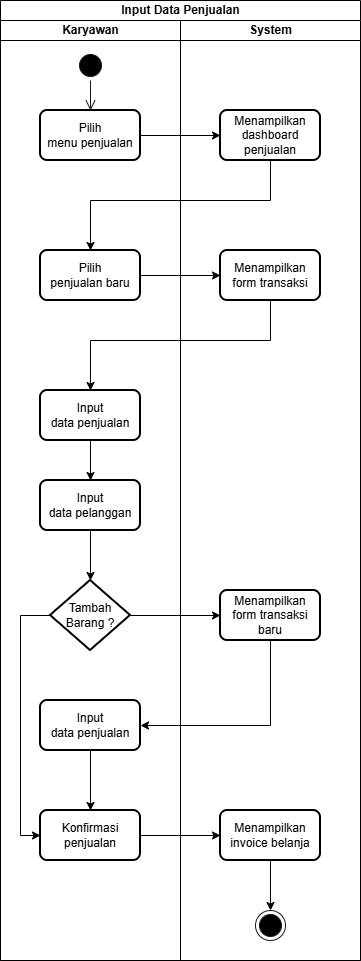

The diagram above was exported from draw.io. Its source (the exported page's mxGraphModel, read from the mxfile embedded in the PNG):
<mxGraphModel dx="1199" dy="590" grid="1" gridSize="10" guides="1" tooltips="1" connect="1" arrows="1" fold="1" page="1" pageScale="1" pageWidth="827" pageHeight="1169" math="0" shadow="0">
  <root>
    <mxCell id="0" />
    <mxCell id="1" parent="0" />
    <mxCell id="hOBr4zjFEaY2qu_zxnSD-1" parent="1" style="swimlane;childLayout=stackLayout;resizeParent=1;resizeParentMax=0;startSize=20;html=1;" value="Input Data Penjualan" vertex="1">
      <mxGeometry height="960" width="360" x="90" y="40" as="geometry" />
    </mxCell>
    <mxCell id="hOBr4zjFEaY2qu_zxnSD-2" parent="hOBr4zjFEaY2qu_zxnSD-1" style="swimlane;startSize=20;html=1;" value="Karyawan" vertex="1">
      <mxGeometry height="940" width="180" y="20" as="geometry" />
    </mxCell>
    <mxCell id="hOBr4zjFEaY2qu_zxnSD-3" parent="hOBr4zjFEaY2qu_zxnSD-2" style="ellipse;html=1;shape=startState;fillColor=#000000;strokeColor=#1A1A1A;" value="" vertex="1">
      <mxGeometry height="30" width="30" x="75" y="30" as="geometry" />
    </mxCell>
    <mxCell id="hOBr4zjFEaY2qu_zxnSD-4" edge="1" parent="hOBr4zjFEaY2qu_zxnSD-2" source="hOBr4zjFEaY2qu_zxnSD-3" style="edgeStyle=orthogonalEdgeStyle;html=1;verticalAlign=bottom;endArrow=open;endSize=8;strokeColor=#1A1A1A;rounded=0;" value="">
      <mxGeometry relative="1" as="geometry">
        <mxPoint x="90" y="90" as="targetPoint" />
      </mxGeometry>
    </mxCell>
    <mxCell id="hOBr4zjFEaY2qu_zxnSD-5" parent="hOBr4zjFEaY2qu_zxnSD-2" style="rounded=1;whiteSpace=wrap;html=1;absoluteArcSize=1;arcSize=14;strokeWidth=2;" value="Pilih&lt;div&gt;menu penjualan&lt;/div&gt;" vertex="1">
      <mxGeometry height="50" width="100" x="40" y="90" as="geometry" />
    </mxCell>
    <mxCell id="hOBr4zjFEaY2qu_zxnSD-18" edge="1" parent="hOBr4zjFEaY2qu_zxnSD-2" source="hOBr4zjFEaY2qu_zxnSD-15" style="edgeStyle=orthogonalEdgeStyle;rounded=0;orthogonalLoop=1;jettySize=auto;html=1;" target="hOBr4zjFEaY2qu_zxnSD-17" value="">
      <mxGeometry relative="1" as="geometry" />
    </mxCell>
    <mxCell id="hOBr4zjFEaY2qu_zxnSD-15" parent="hOBr4zjFEaY2qu_zxnSD-2" style="rounded=1;whiteSpace=wrap;html=1;absoluteArcSize=1;arcSize=14;strokeWidth=2;" value="Input&lt;div&gt;data penjualan&lt;/div&gt;" vertex="1">
      <mxGeometry height="50" width="100" x="40" y="370" as="geometry" />
    </mxCell>
    <mxCell id="hOBr4zjFEaY2qu_zxnSD-23" edge="1" parent="hOBr4zjFEaY2qu_zxnSD-2" source="hOBr4zjFEaY2qu_zxnSD-17" style="edgeStyle=orthogonalEdgeStyle;rounded=0;orthogonalLoop=1;jettySize=auto;html=1;" target="hOBr4zjFEaY2qu_zxnSD-19" value="">
      <mxGeometry relative="1" as="geometry" />
    </mxCell>
    <mxCell id="hOBr4zjFEaY2qu_zxnSD-17" parent="hOBr4zjFEaY2qu_zxnSD-2" style="rounded=1;whiteSpace=wrap;html=1;absoluteArcSize=1;arcSize=14;strokeWidth=2;" value="Input&lt;div&gt;data pelanggan&lt;/div&gt;" vertex="1">
      <mxGeometry height="50" width="100" x="40" y="460" as="geometry" />
    </mxCell>
    <mxCell id="hOBr4zjFEaY2qu_zxnSD-43" edge="1" parent="hOBr4zjFEaY2qu_zxnSD-2" source="hOBr4zjFEaY2qu_zxnSD-19" style="edgeStyle=orthogonalEdgeStyle;rounded=0;orthogonalLoop=1;jettySize=auto;html=1;entryX=0;entryY=0.5;entryDx=0;entryDy=0;" target="hOBr4zjFEaY2qu_zxnSD-32">
      <mxGeometry relative="1" as="geometry">
        <Array as="points">
          <mxPoint x="20" y="595" />
          <mxPoint x="20" y="815" />
        </Array>
      </mxGeometry>
    </mxCell>
    <mxCell id="hOBr4zjFEaY2qu_zxnSD-19" parent="hOBr4zjFEaY2qu_zxnSD-2" style="strokeWidth=2;html=1;shape=mxgraph.flowchart.decision;whiteSpace=wrap;" value="Tambah Barang ?" vertex="1">
      <mxGeometry height="70" width="80" x="50" y="560" as="geometry" />
    </mxCell>
    <mxCell id="hOBr4zjFEaY2qu_zxnSD-32" parent="hOBr4zjFEaY2qu_zxnSD-2" style="rounded=1;whiteSpace=wrap;html=1;absoluteArcSize=1;arcSize=14;strokeWidth=2;" value="Konfirmasi penjualan" vertex="1">
      <mxGeometry height="50" width="100" x="40" y="790" as="geometry" />
    </mxCell>
    <mxCell id="hOBr4zjFEaY2qu_zxnSD-44" edge="1" parent="hOBr4zjFEaY2qu_zxnSD-2" source="hOBr4zjFEaY2qu_zxnSD-34" style="edgeStyle=orthogonalEdgeStyle;rounded=0;orthogonalLoop=1;jettySize=auto;html=1;" target="hOBr4zjFEaY2qu_zxnSD-32" value="">
      <mxGeometry relative="1" as="geometry" />
    </mxCell>
    <mxCell id="hOBr4zjFEaY2qu_zxnSD-34" parent="hOBr4zjFEaY2qu_zxnSD-2" style="rounded=1;whiteSpace=wrap;html=1;absoluteArcSize=1;arcSize=14;strokeWidth=2;" value="Input&lt;div&gt;data penjualan&lt;/div&gt;" vertex="1">
      <mxGeometry height="50" width="100" x="40" y="680" as="geometry" />
    </mxCell>
    <mxCell id="hOBr4zjFEaY2qu_zxnSD-6" parent="hOBr4zjFEaY2qu_zxnSD-1" style="swimlane;startSize=20;html=1;" value="System" vertex="1">
      <mxGeometry height="940" width="180" x="180" y="20" as="geometry" />
    </mxCell>
    <mxCell id="hOBr4zjFEaY2qu_zxnSD-7" edge="1" parent="hOBr4zjFEaY2qu_zxnSD-6" source="hOBr4zjFEaY2qu_zxnSD-8" style="edgeStyle=orthogonalEdgeStyle;rounded=0;orthogonalLoop=1;jettySize=auto;html=1;entryX=0.5;entryY=0;entryDx=0;entryDy=0;" target="hOBr4zjFEaY2qu_zxnSD-11">
      <mxGeometry relative="1" as="geometry">
        <Array as="points">
          <mxPoint x="90" y="180" />
          <mxPoint x="-90" y="180" />
        </Array>
      </mxGeometry>
    </mxCell>
    <mxCell id="hOBr4zjFEaY2qu_zxnSD-8" parent="hOBr4zjFEaY2qu_zxnSD-6" style="rounded=1;whiteSpace=wrap;html=1;absoluteArcSize=1;arcSize=14;strokeWidth=2;" value="Menampilkan dashboard penjualan" vertex="1">
      <mxGeometry height="50" width="100" x="40" y="90" as="geometry" />
    </mxCell>
    <mxCell id="hOBr4zjFEaY2qu_zxnSD-9" parent="hOBr4zjFEaY2qu_zxnSD-6" style="ellipse;html=1;shape=endState;fillColor=#000000;strokeColor=#1A1A1A;" value="" vertex="1">
      <mxGeometry height="30" width="30" x="75" y="890" as="geometry" />
    </mxCell>
    <mxCell id="hOBr4zjFEaY2qu_zxnSD-10" edge="1" parent="hOBr4zjFEaY2qu_zxnSD-6" source="hOBr4zjFEaY2qu_zxnSD-11" style="edgeStyle=orthogonalEdgeStyle;rounded=0;orthogonalLoop=1;jettySize=auto;html=1;exitX=1;exitY=0.5;exitDx=0;exitDy=0;entryX=0;entryY=0.5;entryDx=0;entryDy=0;" target="hOBr4zjFEaY2qu_zxnSD-13">
      <mxGeometry relative="1" as="geometry" />
    </mxCell>
    <mxCell id="hOBr4zjFEaY2qu_zxnSD-11" parent="hOBr4zjFEaY2qu_zxnSD-6" style="rounded=1;whiteSpace=wrap;html=1;absoluteArcSize=1;arcSize=14;strokeWidth=2;" value="Pilih&lt;div&gt;penjualan baru&lt;/div&gt;" vertex="1">
      <mxGeometry height="50" width="100" x="-140" y="230" as="geometry" />
    </mxCell>
    <mxCell id="hOBr4zjFEaY2qu_zxnSD-13" parent="hOBr4zjFEaY2qu_zxnSD-6" style="rounded=1;whiteSpace=wrap;html=1;absoluteArcSize=1;arcSize=14;strokeWidth=2;" value="Menampilkan form transaksi" vertex="1">
      <mxGeometry height="50" width="100" x="40" y="230" as="geometry" />
    </mxCell>
    <mxCell id="hOBr4zjFEaY2qu_zxnSD-22" parent="hOBr4zjFEaY2qu_zxnSD-6" style="rounded=1;whiteSpace=wrap;html=1;absoluteArcSize=1;arcSize=14;strokeWidth=2;" value="Menampilkan form transaksi baru" vertex="1">
      <mxGeometry height="50" width="100" x="40" y="570" as="geometry" />
    </mxCell>
    <mxCell id="hOBr4zjFEaY2qu_zxnSD-41" edge="1" parent="hOBr4zjFEaY2qu_zxnSD-6" source="hOBr4zjFEaY2qu_zxnSD-39" style="edgeStyle=orthogonalEdgeStyle;rounded=0;orthogonalLoop=1;jettySize=auto;html=1;" target="hOBr4zjFEaY2qu_zxnSD-9" value="">
      <mxGeometry relative="1" as="geometry" />
    </mxCell>
    <mxCell id="hOBr4zjFEaY2qu_zxnSD-39" parent="hOBr4zjFEaY2qu_zxnSD-6" style="rounded=1;whiteSpace=wrap;html=1;absoluteArcSize=1;arcSize=14;strokeWidth=2;" value="Menampilkan invoice belanja" vertex="1">
      <mxGeometry height="50" width="100" x="40" y="790" as="geometry" />
    </mxCell>
    <mxCell id="hOBr4zjFEaY2qu_zxnSD-14" edge="1" parent="hOBr4zjFEaY2qu_zxnSD-1" source="hOBr4zjFEaY2qu_zxnSD-5" style="edgeStyle=orthogonalEdgeStyle;rounded=0;orthogonalLoop=1;jettySize=auto;html=1;exitX=1;exitY=0.5;exitDx=0;exitDy=0;entryX=0;entryY=0.5;entryDx=0;entryDy=0;" target="hOBr4zjFEaY2qu_zxnSD-8">
      <mxGeometry relative="1" as="geometry" />
    </mxCell>
    <mxCell id="hOBr4zjFEaY2qu_zxnSD-16" edge="1" parent="hOBr4zjFEaY2qu_zxnSD-1" source="hOBr4zjFEaY2qu_zxnSD-13" style="edgeStyle=orthogonalEdgeStyle;rounded=0;orthogonalLoop=1;jettySize=auto;html=1;entryX=0.5;entryY=0;entryDx=0;entryDy=0;" target="hOBr4zjFEaY2qu_zxnSD-15">
      <mxGeometry relative="1" as="geometry">
        <Array as="points">
          <mxPoint x="270" y="340" />
          <mxPoint x="90" y="340" />
        </Array>
      </mxGeometry>
    </mxCell>
    <mxCell id="hOBr4zjFEaY2qu_zxnSD-35" edge="1" parent="hOBr4zjFEaY2qu_zxnSD-1" source="hOBr4zjFEaY2qu_zxnSD-19" style="edgeStyle=orthogonalEdgeStyle;rounded=0;orthogonalLoop=1;jettySize=auto;html=1;" target="hOBr4zjFEaY2qu_zxnSD-22" value="">
      <mxGeometry relative="1" as="geometry" />
    </mxCell>
    <mxCell id="hOBr4zjFEaY2qu_zxnSD-42" edge="1" parent="hOBr4zjFEaY2qu_zxnSD-1" source="hOBr4zjFEaY2qu_zxnSD-22" style="edgeStyle=orthogonalEdgeStyle;rounded=0;orthogonalLoop=1;jettySize=auto;html=1;entryX=1;entryY=0.5;entryDx=0;entryDy=0;" target="hOBr4zjFEaY2qu_zxnSD-34">
      <mxGeometry relative="1" as="geometry">
        <Array as="points">
          <mxPoint x="270" y="725" />
        </Array>
      </mxGeometry>
    </mxCell>
    <mxCell id="hOBr4zjFEaY2qu_zxnSD-45" edge="1" parent="hOBr4zjFEaY2qu_zxnSD-1" source="hOBr4zjFEaY2qu_zxnSD-32" style="edgeStyle=orthogonalEdgeStyle;rounded=0;orthogonalLoop=1;jettySize=auto;html=1;" target="hOBr4zjFEaY2qu_zxnSD-39" value="">
      <mxGeometry relative="1" as="geometry" />
    </mxCell>
  </root>
</mxGraphModel>